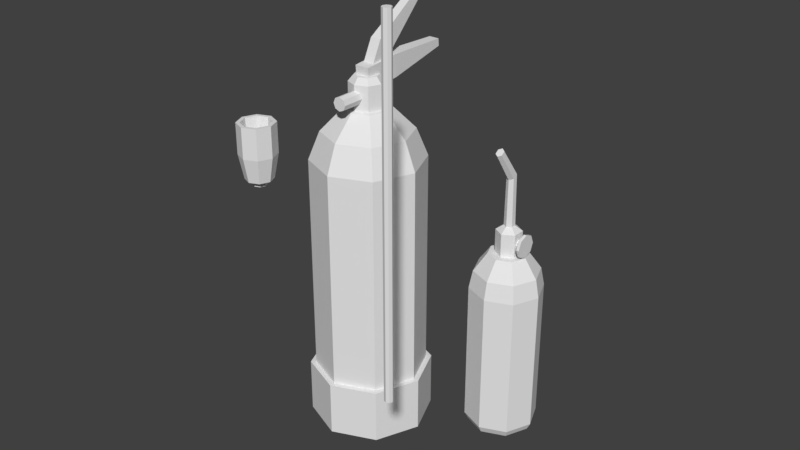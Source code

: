# Source: Props_Tools.blend  (saved by Blender 2.79.0; exported with 4.5.12 LTS)
import bpy
from mathutils import Matrix  # noqa: F401  (used for matrix-valued properties, if any)

bpy.ops.wm.read_factory_settings(use_empty=True)
scene = bpy.context.scene
scene.name = 'Scene'

# ---- collections
col_collection_1 = bpy.data.collections.new('Collection 1'); scene.collection.children.link(col_collection_1)

# ---- materials (node trees are filled in below, after node groups)
mat_material_003 = bpy.data.materials.new('Material.003')
mat_material_003.alpha_threshold = 0.0
mat_material_003.use_transparent_shadow = False
mat_material_003.roughness = 0.5

# ---- material node trees

# ---- world
world_world = bpy.data.worlds.new('World'); scene.world = world_world
world_world.color = (0.05088, 0.05088, 0.05088)
world_world.use_sun_shadow = False
world_world.sun_shadow_jitter_overblur = 0.0
world_world.cycles.sampling_method = 'MANUAL'

# ---- meshes
me_cylinder_002 = bpy.data.meshes.new('Cylinder.002')
me_cylinder_002.from_pydata([(0.00693, 0.0002455, -0.0004734), (-0.00693, -0.003346, -0.0249), (-0.00693, 0.0002455, -0.0004734), (-0.00693, 0.02427, -0.02248), (0.00693, 0.02427, -0.02248), (-0.00499, 0.04, -0.1073), (0.00499, 0.04, -0.1073), (-0.00499, 0.04788, -0.1019), (0.00693, -0.003346, -0.0249), (0.00499, 0.04788, -0.1019)], [], [(1, 2, 3), (0, 4, 3, 2), (0, 8, 4), (8, 1, 5, 6), (6, 5, 7, 9), (1, 3, 7, 5), (3, 4, 9, 7), (4, 8, 6, 9)])
_uv = me_cylinder_002.uv_layers.new(name='UVMap')
_uv.uv.foreach_set('vector', [0.1005, 0.7738, 0.1122, 0.7819, 0.09565, 0.7824, 0.1123, 0.787, 0.09521, 0.7874, 0.09565, 0.7824, 0.1122, 0.7819, 0.1128, 0.7633, 0.1005, 0.7688, 0.09643, 0.7596, 0.1005, 0.7688, 0.1005, 0.7738, 0.06673, 0.7731, 0.06673, 0.7695, 0.06673, 0.7695, 0.06673, 0.7731, 0.06327, 0.7731, 0.06327, 0.7695, 0.1005, 0.7738, 0.09565, 0.7824, 0.06709, 0.7767, 0.06673, 0.7731, 0.09565, 0.7824, 0.09521, 0.7874, 0.06631, 0.7802, 0.06709, 0.7767, 0.09643, 0.7596, 0.1005, 0.7688, 0.06673, 0.7695, 0.06703, 0.766])
me_cylinder_002.use_remesh_preserve_volume = False
me_cylinder_002.use_remesh_preserve_attributes = False
me_cylinder_002.use_mirror_vertex_groups = False
me_cylinder_002.update()
me_cylinder_001 = bpy.data.meshes.new('Cylinder.001')
me_cylinder_001.from_pydata([(1.034e-25, 0.005, 1.192e-09), (2.564e-23, 0.005, 0.4), (0.003536, 0.003536, 8.429e-10), (0.003536, 0.003535, 0.4), (0.005, -2.186e-10, -5.211e-17), (0.005, -9.559e-08, 0.4), (0.003536, -0.003536, -8.429e-10), (0.003536, -0.003536, 0.4), (-4.371e-10, -0.005, -1.192e-09), (-4.371e-10, -0.005, 0.4), (-0.003536, -0.003536, -8.429e-10), (-0.003536, -0.003536, 0.4), (-0.005, 5.962e-11, 1.422e-17), (-0.005, -9.531e-08, 0.4), (-0.003536, 0.003536, 8.429e-10), (-0.003536, 0.003535, 0.4), (1.121e-19, 0.005, 0.07), (-7.401e-19, 0.005, 0.13), (1.23e-23, 0.005, 0.2), (7.402e-19, 0.005, 0.27), (-7.401e-19, 0.005, 0.33), (0.003536, 0.003535, 0.33), (0.003536, 0.003535, 0.27), (0.003536, 0.003535, 0.2), (0.003536, 0.003536, 0.13), (0.003536, 0.003536, 0.07), (0.005, -7.915e-08, 0.33), (0.005, -6.434e-08, 0.27), (0.005, -4.79e-08, 0.2), (0.005, -3.146e-08, 0.13), (0.005, -1.687e-08, 0.07), (0.003536, -0.003536, 0.33), (0.003536, -0.003536, 0.27), (0.003536, -0.003536, 0.2), (0.003536, -0.003536, 0.13), (0.003536, -0.003536, 0.07), (-4.371e-10, -0.005, 0.33), (-4.371e-10, -0.005, 0.27), (-4.371e-10, -0.005, 0.2), (-4.371e-10, -0.005, 0.13), (-4.371e-10, -0.005, 0.07), (-0.003536, -0.003536, 0.33), (-0.003536, -0.003536, 0.27), (-0.003536, -0.003536, 0.2), (-0.003536, -0.003536, 0.13), (-0.003536, -0.003536, 0.07), (-0.005, -7.887e-08, 0.33), (-0.005, -6.406e-08, 0.27), (-0.005, -4.762e-08, 0.2), (-0.005, -3.119e-08, 0.13), (-0.005, -1.659e-08, 0.07), (-0.003536, 0.003535, 0.33), (-0.003536, 0.003535, 0.27), (-0.003536, 0.003535, 0.2), (-0.003536, 0.003536, 0.13), (-0.003536, 0.003536, 0.07)], [], [(20, 1, 3, 21), (21, 3, 5, 26), (26, 5, 7, 31), (31, 7, 9, 36), (36, 9, 11, 41), (41, 11, 13, 46), (3, 1, 15, 13, 11, 9, 7, 5), (46, 13, 15, 51), (51, 15, 1, 20), (0, 2, 4, 6, 8, 10, 12, 14), (14, 55, 16, 0), (55, 54, 17, 16), (54, 53, 18, 17), (53, 52, 19, 18), (52, 51, 20, 19), (12, 50, 55, 14), (50, 49, 54, 55), (49, 48, 53, 54), (48, 47, 52, 53), (47, 46, 51, 52), (10, 45, 50, 12), (45, 44, 49, 50), (44, 43, 48, 49), (43, 42, 47, 48), (42, 41, 46, 47), (8, 40, 45, 10), (40, 39, 44, 45), (39, 38, 43, 44), (38, 37, 42, 43), (37, 36, 41, 42), (6, 35, 40, 8), (35, 34, 39, 40), (34, 33, 38, 39), (33, 32, 37, 38), (32, 31, 36, 37), (4, 30, 35, 6), (30, 29, 34, 35), (29, 28, 33, 34), (28, 27, 32, 33), (27, 26, 31, 32), (2, 25, 30, 4), (25, 24, 29, 30), (24, 23, 28, 29), (23, 22, 27, 28), (22, 21, 26, 27), (0, 16, 25, 2), (16, 17, 24, 25), (17, 18, 23, 24), (18, 19, 22, 23), (19, 20, 21, 22)])
_uv = me_cylinder_001.uv_layers.new(name='UVMap')
_uv.uv.foreach_set('vector', [0.3854, 0.8519, 0.3854, 0.8707, 0.3843, 0.8707, 0.3843, 0.8519, 0.3843, 0.8519, 0.3843, 0.8707, 0.3833, 0.8707, 0.3833, 0.8519, 0.3833, 0.8519, 0.3833, 0.8707, 0.3822, 0.8707, 0.3822, 0.8519, 0.3822, 0.8519, 0.3822, 0.8707, 0.3811, 0.8707, 0.3811, 0.8519, 0.3897, 0.8519, 0.3897, 0.8707, 0.3887, 0.8707, 0.3887, 0.8519, 0.3887, 0.8519, 0.3887, 0.8707, 0.3876, 0.8707, 0.3876, 0.8519, 0.3843, 0.8707, 0.3854, 0.8707, 0.3862, 0.8714, 0.3862, 0.8725, 0.3854, 0.8733, 0.3843, 0.8733, 0.3836, 0.8725, 0.3836, 0.8714, 0.3876, 0.8519, 0.3876, 0.8707, 0.3865, 0.8707, 0.3865, 0.8519, 0.3865, 0.8519, 0.3865, 0.8707, 0.3854, 0.8707, 0.3854, 0.8519, 0.3854, 0.7581, 0.3843, 0.7581, 0.3836, 0.7573, 0.3836, 0.7562, 0.3843, 0.7555, 0.3854, 0.7555, 0.3862, 0.7562, 0.3862, 0.7573, 0.3865, 0.7581, 0.3865, 0.7768, 0.3854, 0.7768, 0.3854, 0.7581, 0.3865, 0.7768, 0.3865, 0.7956, 0.3854, 0.7956, 0.3854, 0.7768, 0.3865, 0.7956, 0.3865, 0.8144, 0.3854, 0.8144, 0.3854, 0.7956, 0.3865, 0.8144, 0.3865, 0.8331, 0.3854, 0.8331, 0.3854, 0.8144, 0.3865, 0.8331, 0.3865, 0.8519, 0.3854, 0.8519, 0.3854, 0.8331, 0.3876, 0.7581, 0.3876, 0.7768, 0.3865, 0.7768, 0.3865, 0.7581, 0.3876, 0.7768, 0.3876, 0.7956, 0.3865, 0.7956, 0.3865, 0.7768, 0.3876, 0.7956, 0.3876, 0.8144, 0.3865, 0.8144, 0.3865, 0.7956, 0.3876, 0.8144, 0.3876, 0.8331, 0.3865, 0.8331, 0.3865, 0.8144, 0.3876, 0.8331, 0.3876, 0.8519, 0.3865, 0.8519, 0.3865, 0.8331, 0.3887, 0.7581, 0.3887, 0.7768, 0.3876, 0.7768, 0.3876, 0.7581, 0.3887, 0.7768, 0.3887, 0.7956, 0.3876, 0.7956, 0.3876, 0.7768, 0.3887, 0.7956, 0.3887, 0.8144, 0.3876, 0.8144, 0.3876, 0.7956, 0.3887, 0.8144, 0.3887, 0.8331, 0.3876, 0.8331, 0.3876, 0.8144, 0.3887, 0.8331, 0.3887, 0.8519, 0.3876, 0.8519, 0.3876, 0.8331, 0.3897, 0.7581, 0.3897, 0.7768, 0.3887, 0.7768, 0.3887, 0.7581, 0.3897, 0.7768, 0.3897, 0.7956, 0.3887, 0.7956, 0.3887, 0.7768, 0.3897, 0.7956, 0.3897, 0.8144, 0.3887, 0.8144, 0.3887, 0.7956, 0.3897, 0.8144, 0.3897, 0.8331, 0.3887, 0.8331, 0.3887, 0.8144, 0.3897, 0.8331, 0.3897, 0.8519, 0.3887, 0.8519, 0.3887, 0.8331, 0.3822, 0.7581, 0.3822, 0.7768, 0.3811, 0.7768, 0.3811, 0.7581, 0.3822, 0.7768, 0.3822, 0.7956, 0.3811, 0.7956, 0.3811, 0.7768, 0.3822, 0.7956, 0.3822, 0.8144, 0.3811, 0.8144, 0.3811, 0.7956, 0.3822, 0.8144, 0.3822, 0.8331, 0.3811, 0.8331, 0.3811, 0.8144, 0.3822, 0.8331, 0.3822, 0.8519, 0.3811, 0.8519, 0.3811, 0.8331, 0.3833, 0.7581, 0.3833, 0.7768, 0.3822, 0.7768, 0.3822, 0.7581, 0.3833, 0.7768, 0.3833, 0.7956, 0.3822, 0.7956, 0.3822, 0.7768, 0.3833, 0.7956, 0.3833, 0.8144, 0.3822, 0.8144, 0.3822, 0.7956, 0.3833, 0.8144, 0.3833, 0.8331, 0.3822, 0.8331, 0.3822, 0.8144, 0.3833, 0.8331, 0.3833, 0.8519, 0.3822, 0.8519, 0.3822, 0.8331, 0.3843, 0.7581, 0.3843, 0.7768, 0.3833, 0.7768, 0.3833, 0.7581, 0.3843, 0.7768, 0.3843, 0.7956, 0.3833, 0.7956, 0.3833, 0.7768, 0.3843, 0.7956, 0.3843, 0.8144, 0.3833, 0.8144, 0.3833, 0.7956, 0.3843, 0.8144, 0.3843, 0.8331, 0.3833, 0.8331, 0.3833, 0.8144, 0.3843, 0.8331, 0.3843, 0.8519, 0.3833, 0.8519, 0.3833, 0.8331, 0.3854, 0.7581, 0.3854, 0.7768, 0.3843, 0.7768, 0.3843, 0.7581, 0.3854, 0.7768, 0.3854, 0.7956, 0.3843, 0.7956, 0.3843, 0.7768, 0.3854, 0.7956, 0.3854, 0.8144, 0.3843, 0.8144, 0.3843, 0.7956, 0.3854, 0.8144, 0.3854, 0.8331, 0.3843, 0.8331, 0.3843, 0.8144, 0.3854, 0.8331, 0.3854, 0.8519, 0.3843, 0.8519, 0.3843, 0.8331])
me_cylinder_001.use_remesh_preserve_volume = False
me_cylinder_001.use_remesh_preserve_attributes = False
me_cylinder_001.use_mirror_vertex_groups = False
me_cylinder_001.update()
me_cylinder = bpy.data.meshes.new('Cylinder')
me_cylinder.from_pydata([(3.73e-17, -0.126, -0.042), (-5.559e-25, 0.042, -0.042), (0.0297, -0.126, -0.0297), (0.0297, 0.042, -0.0297), (0.042, -0.126, -7.677e-09), (0.042, 0.042, 5.007e-09), (0.0297, -0.126, 0.0297), (0.0297, 0.042, 0.0297), (-3.672e-09, -0.126, 0.042), (-3.672e-09, 0.042, 0.042), (-0.0297, -0.126, 0.0297), (-0.0297, 0.042, 0.0297), (-0.042, -0.126, -1.001e-08), (-0.042, 0.042, 2.67e-09), (-0.0297, -0.126, -0.0297), (-0.0297, 0.042, -0.0297), (-3.129e-11, -0.1344, -0.0378), (0.02673, -0.1344, -0.02673), (0.0378, -0.1344, -8.526e-09), (0.02673, -0.1344, 0.02673), (-3.336e-09, -0.1344, 0.0378), (-0.02673, -0.1344, 0.02673), (-0.0378, -0.1344, -1.063e-08), (-0.02673, -0.1344, -0.02673), (3.67e-10, 0.063, -0.0378), (0.02673, 0.063, -0.02673), (0.0378, 0.063, 6.377e-09), (0.02673, 0.063, 0.02673), (-2.938e-09, 0.063, 0.0378), (-0.02673, 0.063, 0.02673), (-0.0378, 0.063, 4.274e-09), (-0.02673, 0.063, -0.02673), (4.733e-11, 0.084, -0.02268), (0.01604, 0.084, -0.01604), (0.02268, 0.084, 7.189e-09), (0.01604, 0.084, 0.01604), (-1.935e-09, 0.084, 0.02268), (-0.01604, 0.084, 0.01604), (-0.02268, 0.084, 5.927e-09), (-0.01604, 0.084, -0.01604), (0.01243, 0.09324, 7.02e-09), (0.01924, 0.09324, 6.883e-09), (0.01243, 0.09472, 0.003564), (0.01924, 0.09472, 0.003564), (0.01243, 0.09828, 0.00504), (0.01924, 0.09828, 0.00504), (0.01243, 0.1018, 0.003564), (0.01924, 0.1018, 0.003564), (0.01243, 0.1033, 7.341e-09), (0.01924, 0.1033, 7.204e-09), (0.01243, 0.1018, -0.003564), (0.01924, 0.1018, -0.003564), (0.01243, 0.09828, -0.00504), (0.01924, 0.09828, -0.00504), (0.01243, 0.09472, -0.003564), (0.01924, 0.09472, -0.003564), (0.01889, 0.08484, 6.588e-09), (0.02227, 0.08484, 6.223e-09), (0.01889, 0.08878, 0.009504), (0.02227, 0.08878, 0.009504), (0.01889, 0.09828, 0.01344), (0.02227, 0.09828, 0.01344), (0.01889, 0.1078, 0.009504), (0.02227, 0.1078, 0.009504), (0.01889, 0.1117, 7.442e-09), (0.02227, 0.1117, 7.077e-09), (0.01889, 0.1078, -0.009504), (0.02227, 0.1078, -0.009504), (0.01889, 0.09828, -0.01344), (0.02227, 0.09828, -0.01344), (0.01889, 0.08878, -0.009504), (0.02227, 0.08878, -0.009504), (-1.492e-17, 0.0819, -0.0147), (-2.145e-17, 0.1113, -0.0147), (0.01273, 0.0819, -0.00735), (0.01273, 0.1113, -0.00735), (0.01273, 0.0819, 0.00735), (0.01273, 0.1113, 0.00735), (-1.285e-09, 0.0819, 0.0147), (-1.285e-09, 0.1113, 0.0147), (-0.01273, 0.0819, 0.00735), (-0.01273, 0.1113, 0.00735), (-0.01273, 0.0819, -0.00735), (-0.01273, 0.1113, -0.00735), (-1.694e-10, 0.1172, -0.006174), (0.005347, 0.1172, -0.003087), (0.005347, 0.1172, 0.003087), (-7.091e-10, 0.1172, 0.006174), (-0.005347, 0.1172, 0.003087), (-0.005347, 0.1172, -0.003087), (3.999e-09, 0.1793, -0.005154), (0.004624, 0.1774, -0.002429), (0.004624, 0.1736, 0.003018), (3.532e-09, 0.1718, 0.005596), (-0.004624, 0.1736, 0.003018), (-0.004624, 0.1774, -0.002429), (3.963e-09, 0.2124, 0.01942), (0.003813, 0.2108, 0.02167), (0.003813, 0.2077, 0.02616), (3.578e-09, 0.2062, 0.02828), (-0.003813, 0.2077, 0.02616), (-0.003813, 0.2108, 0.02167)], [], [(0, 1, 3, 2), (2, 3, 5, 4), (4, 5, 7, 6), (6, 7, 9, 8), (8, 9, 11, 10), (10, 11, 13, 12), (9, 7, 27, 28), (12, 13, 15, 14), (14, 15, 1, 0), (2, 4, 18, 17), (16, 17, 18, 19, 20, 21, 22, 23), (8, 10, 21, 20), (14, 0, 16, 23), (0, 2, 17, 16), (4, 6, 19, 18), (10, 12, 22, 21), (6, 8, 20, 19), (12, 14, 23, 22), (29, 28, 36, 37), (15, 13, 30, 31), (5, 3, 25, 26), (11, 9, 28, 29), (1, 15, 31, 24), (3, 1, 24, 25), (7, 5, 26, 27), (13, 11, 29, 30), (33, 32, 39, 38, 37, 36, 35, 34), (27, 26, 34, 35), (25, 24, 32, 33), (24, 31, 39, 32), (30, 29, 37, 38), (28, 27, 35, 36), (26, 25, 33, 34), (31, 30, 38, 39), (40, 41, 43, 42), (42, 43, 45, 44), (44, 45, 47, 46), (46, 47, 49, 48), (48, 49, 51, 50), (50, 51, 53, 52), (52, 53, 55, 54), (54, 55, 41, 40), (56, 57, 59, 58), (58, 59, 61, 60), (60, 61, 63, 62), (62, 63, 65, 64), (64, 65, 67, 66), (66, 67, 69, 68), (59, 57, 71, 69, 67, 65, 63, 61), (68, 69, 71, 70), (70, 71, 57, 56), (56, 58, 60, 62, 64, 66, 68, 70), (72, 73, 75, 74), (74, 75, 77, 76), (76, 77, 79, 78), (78, 79, 81, 80), (79, 77, 86, 87), (80, 81, 83, 82), (82, 83, 73, 72), (86, 85, 91, 92), (73, 83, 89, 84), (81, 79, 87, 88), (77, 75, 85, 86), (83, 81, 88, 89), (75, 73, 84, 85), (89, 88, 94, 95), (87, 86, 92, 93), (85, 84, 90, 91), (84, 89, 95, 90), (88, 87, 93, 94), (91, 90, 96, 97), (97, 96, 101, 100, 99, 98), (90, 95, 101, 96), (94, 93, 99, 100), (92, 91, 97, 98), (95, 94, 100, 101), (93, 92, 98, 99)])
_uv = me_cylinder.uv_layers.new(name='UVMap')
_uv.uv.foreach_set('vector', [0.03633, 0.9384, 0.08244, 0.9384, 0.08295, 0.947, 0.0364, 0.9479, 0.0364, 0.9479, 0.08295, 0.947, 0.08415, 0.9559, 0.03648, 0.9574, 0.03648, 0.9574, 0.08415, 0.9559, 0.08623, 0.9654, 0.03634, 0.967, 0.03634, 0.967, 0.08623, 0.9654, 0.08923, 0.9758, 0.03524, 0.9772, 0.03511, 0.8994, 0.08859, 0.9014, 0.08518, 0.912, 0.03617, 0.9097, 0.03617, 0.9097, 0.08518, 0.912, 0.08337, 0.9212, 0.03635, 0.9194, 0.08923, 0.9758, 0.08623, 0.9654, 0.09276, 0.9632, 0.09717, 0.9729, 0.03635, 0.9194, 0.08337, 0.9212, 0.08255, 0.9299, 0.03633, 0.9289, 0.03633, 0.9289, 0.08255, 0.9299, 0.08244, 0.9384, 0.03633, 0.9384, 0.0364, 0.9479, 0.03648, 0.9574, 0.03352, 0.9574, 0.03343, 0.9479, 0.02666, 0.9356, 0.01716, 0.9356, 0.01045, 0.9289, 0.01045, 0.9194, 0.01716, 0.9127, 0.02666, 0.9127, 0.03337, 0.9194, 0.03337, 0.9289, 0.03511, 0.8994, 0.03617, 0.9097, 0.03314, 0.9099, 0.03198, 0.9003, 0.03633, 0.9289, 0.03633, 0.9384, 0.03337, 0.9384, 0.03337, 0.9289, 0.03633, 0.9384, 0.0364, 0.9479, 0.03343, 0.9479, 0.03337, 0.9384, 0.03648, 0.9574, 0.03634, 0.967, 0.0334, 0.9669, 0.03352, 0.9574, 0.03617, 0.9097, 0.03635, 0.9194, 0.03337, 0.9194, 0.03314, 0.9099, 0.03634, 0.967, 0.03524, 0.9772, 0.03227, 0.9763, 0.0334, 0.9669, 0.03635, 0.9194, 0.03633, 0.9289, 0.03337, 0.9289, 0.03337, 0.9194, 0.09156, 0.9139, 0.09595, 0.9052, 0.103, 0.912, 0.09963, 0.9176, 0.08255, 0.9299, 0.08337, 0.9212, 0.08935, 0.9221, 0.08838, 0.9301, 0.08415, 0.9559, 0.08295, 0.947, 0.08888, 0.9462, 0.09029, 0.9545, 0.08518, 0.912, 0.08859, 0.9014, 0.09595, 0.9052, 0.09156, 0.9139, 0.08244, 0.9384, 0.08255, 0.9299, 0.08838, 0.9301, 0.08827, 0.9381, 0.08295, 0.947, 0.08244, 0.9384, 0.08827, 0.9381, 0.08888, 0.9462, 0.08623, 0.9654, 0.08415, 0.9559, 0.09029, 0.9545, 0.09276, 0.9632, 0.08337, 0.9212, 0.08518, 0.912, 0.09156, 0.9139, 0.08935, 0.9221, 0.1086, 0.9369, 0.1017, 0.9363, 0.0973, 0.931, 0.09793, 0.9241, 0.1032, 0.9197, 0.1101, 0.9203, 0.1145, 0.9256, 0.1139, 0.9325, 0.09276, 0.9632, 0.09029, 0.9545, 0.09967, 0.9523, 0.1021, 0.9592, 0.08888, 0.9462, 0.08827, 0.9381, 0.09743, 0.9381, 0.0982, 0.9452, 0.08827, 0.9381, 0.08838, 0.9301, 0.0973, 0.931, 0.09743, 0.9381, 0.08935, 0.9221, 0.09156, 0.9139, 0.09963, 0.9176, 0.09793, 0.9241, 0.09717, 0.9729, 0.09276, 0.9632, 0.1021, 0.9592, 0.106, 0.9656, 0.09029, 0.9545, 0.08888, 0.9462, 0.0982, 0.9452, 0.09967, 0.9523, 0.08838, 0.9301, 0.08935, 0.9221, 0.09793, 0.9241, 0.0973, 0.931, 0.6994, 0.4784, 0.7188, 0.4784, 0.7188, 0.4894, 0.6994, 0.4894, 0.6994, 0.4894, 0.7188, 0.4894, 0.7188, 0.5004, 0.6994, 0.5004, 0.6994, 0.5004, 0.7188, 0.5004, 0.7188, 0.5113, 0.6994, 0.5113, 0.6994, 0.5113, 0.7188, 0.5113, 0.7188, 0.5223, 0.6994, 0.5223, 0.6994, 0.5223, 0.7188, 0.5223, 0.7188, 0.5333, 0.6994, 0.5333, 0.6994, 0.4455, 0.7188, 0.4455, 0.7188, 0.4565, 0.6994, 0.4565, 0.6994, 0.4565, 0.7188, 0.4565, 0.7188, 0.4674, 0.6994, 0.4674, 0.6994, 0.4674, 0.7188, 0.4674, 0.7188, 0.4784, 0.6994, 0.4784, 0.3874, 0.9608, 0.3931, 0.9631, 0.3929, 0.978, 0.3872, 0.9802, 0.3872, 0.9802, 0.3929, 0.978, 0.4034, 0.9881, 0.4012, 0.994, 0.4012, 0.994, 0.4034, 0.9881, 0.4188, 0.9869, 0.4214, 0.9928, 0.4214, 0.9928, 0.4188, 0.9869, 0.4307, 0.9756, 0.4367, 0.9784, 0.4367, 0.9784, 0.4307, 0.9756, 0.4303, 0.9597, 0.4367, 0.9572, 0.4367, 0.9572, 0.4303, 0.9597, 0.4186, 0.9504, 0.4208, 0.9442, 0.3932, 0.9779, 0.3933, 0.9632, 0.4034, 0.952, 0.4185, 0.9507, 0.4303, 0.9597, 0.4307, 0.9756, 0.4186, 0.9866, 0.4035, 0.9879, 0.4208, 0.9442, 0.4186, 0.9504, 0.4033, 0.9517, 0.4006, 0.9461, 0.4006, 0.9461, 0.4033, 0.9517, 0.3931, 0.9631, 0.3874, 0.9608, 0.4878, 0.9572, 0.4878, 0.9784, 0.4728, 0.9934, 0.4516, 0.9934, 0.4367, 0.9784, 0.4367, 0.9572, 0.4516, 0.9422, 0.4728, 0.9422, 0.1626, 0.8933, 0.1864, 0.9087, 0.1768, 0.9178, 0.1549, 0.9052, 0.1549, 0.9052, 0.1768, 0.9178, 0.1724, 0.9273, 0.148, 0.9193, 0.148, 0.9193, 0.1724, 0.9273, 0.1713, 0.9376, 0.144, 0.9357, 0.144, 0.9357, 0.1713, 0.9376, 0.1733, 0.9487, 0.144, 0.9539, 0.1713, 0.9376, 0.1724, 0.9273, 0.1817, 0.9301, 0.1818, 0.9374, 0.144, 0.9539, 0.1733, 0.9487, 0.1794, 0.9603, 0.1486, 0.973, 0.1486, 0.973, 0.1794, 0.9603, 0.1929, 0.9726, 0.1577, 0.9922, 0.2563, 0.9859, 0.2559, 0.9793, 0.3205, 0.9765, 0.3185, 0.9827, 0.1929, 0.9726, 0.1794, 0.9603, 0.1893, 0.9519, 0.1972, 0.9567, 0.1733, 0.9487, 0.1713, 0.9376, 0.1818, 0.9374, 0.1843, 0.945, 0.1724, 0.9273, 0.1768, 0.9178, 0.184, 0.9237, 0.1817, 0.9301, 0.1794, 0.9603, 0.1733, 0.9487, 0.1843, 0.945, 0.1893, 0.9519, 0.1768, 0.9178, 0.1864, 0.9087, 0.1892, 0.9195, 0.184, 0.9237, 0.2557, 0.9649, 0.2559, 0.9582, 0.3182, 0.9595, 0.3204, 0.9657, 0.2567, 0.9928, 0.2563, 0.9859, 0.3185, 0.9827, 0.3178, 0.9886, 0.2559, 0.9793, 0.2557, 0.9721, 0.3213, 0.971, 0.3205, 0.9765, 0.2557, 0.9721, 0.2557, 0.9649, 0.3204, 0.9657, 0.3213, 0.971, 0.2559, 0.9582, 0.2561, 0.9513, 0.3172, 0.9536, 0.3182, 0.9595, 0.3205, 0.9765, 0.3213, 0.971, 0.3616, 0.9704, 0.3617, 0.9755, 0.3699, 0.9652, 0.3658, 0.9683, 0.3615, 0.9653, 0.3615, 0.9592, 0.3657, 0.9564, 0.3699, 0.9592, 0.3213, 0.971, 0.3204, 0.9657, 0.3615, 0.9653, 0.3616, 0.9704, 0.3182, 0.9595, 0.3172, 0.9536, 0.3615, 0.9545, 0.3615, 0.9592, 0.3185, 0.9827, 0.3205, 0.9765, 0.3617, 0.9755, 0.3619, 0.9816, 0.3204, 0.9657, 0.3182, 0.9595, 0.3615, 0.9592, 0.3615, 0.9653, 0.3178, 0.9886, 0.3185, 0.9827, 0.3619, 0.9816, 0.362, 0.9863])
me_cylinder.use_remesh_preserve_volume = False
me_cylinder.use_remesh_preserve_attributes = False
me_cylinder.use_mirror_vertex_groups = False
me_cylinder.update()
me_cylinder_005 = bpy.data.meshes.new('Cylinder.005')
me_cylinder_005.from_pydata([(-0.01497, -0.01497, 0.002), (-0.02117, 1.654e-08, 0.002), (-0.01497, 0.01497, 0.002), (-1.678e-09, 0.02117, 0.002), (0.01497, 0.01497, 0.002), (0.02117, 1.654e-08, 0.002), (0.01497, -0.01497, 0.002), (1.722e-10, -0.02117, 0.002), (-0.005544, -0.005544, -0.026), (-0.00784, 1.865e-08, -0.026), (-0.005544, 0.005544, -0.026), (-6.643e-10, 0.00784, -0.026), (0.005544, 0.005544, -0.026), (0.00784, 1.865e-08, -0.026), (0.005544, -0.005544, -0.026), (2.109e-11, -0.00784, -0.026), (2.109e-11, -0.00784, -0.033), (0.005544, -0.005544, -0.033), (0.00784, 1.918e-08, -0.033), (0.005544, 0.005544, -0.033), (-6.643e-10, 0.00784, -0.033), (-0.005544, 0.005544, -0.033), (-0.00784, 1.918e-08, -0.033), (-0.005544, -0.005544, -0.033), (1.473e-10, -0.01568, -0.026), (0.01109, -0.01109, -0.026), (0.01568, 1.865e-08, -0.026), (0.01109, 0.01109, -0.026), (-1.223e-09, 0.01568, -0.026), (-0.01109, 0.01109, -0.026), (-0.01568, 1.865e-08, -0.026), (-0.01109, -0.01109, -0.026), (-0.01497, -0.01497, 0.037), (-0.02117, 1.39e-08, 0.037), (-0.01497, 0.01497, 0.037), (-1.678e-09, 0.02117, 0.037), (0.01497, 0.01497, 0.037), (0.02117, 1.39e-08, 0.037), (0.01497, -0.01497, 0.037), (1.722e-10, -0.02117, 0.037), (-0.01197, -0.01197, 0.037), (-0.01693, 1.39e-08, 0.037), (-0.01197, 0.01197, 0.037), (-1.371e-09, 0.01693, 0.037), (0.01197, 0.01197, 0.037), (0.01693, 1.39e-08, 0.037), (0.01197, -0.01197, 0.037), (1.09e-10, -0.01693, 0.037), (-0.00958, -0.00958, 0.009), (-0.01355, 1.601e-08, 0.009), (-0.00958, 0.00958, 0.009), (-1.075e-09, 0.01355, 0.009), (0.00958, 0.00958, 0.009), (0.01355, 1.601e-08, 0.009), (0.00958, -0.00958, 0.009), (1.09e-10, -0.01355, 0.009)], [], [(26, 5, 6, 25), (15, 24, 31, 8), (27, 4, 5, 26), (30, 1, 2, 29), (29, 2, 3, 28), (31, 0, 1, 30), (28, 3, 4, 27), (24, 7, 0, 31), (20, 11, 12, 19), (17, 16, 23, 22, 21, 20, 19, 18), (18, 13, 14, 17), (22, 9, 10, 21), (23, 8, 9, 22), (19, 12, 13, 18), (16, 15, 8, 23), (10, 29, 28, 11), (21, 10, 11, 20), (17, 14, 15, 16), (25, 6, 7, 24), (12, 27, 26, 13), (9, 30, 29, 10), (3, 2, 34, 35), (14, 25, 24, 15), (11, 28, 27, 12), (8, 31, 30, 9), (13, 26, 25, 14), (36, 35, 43, 44), (1, 0, 32, 33), (6, 5, 37, 38), (2, 1, 33, 34), (5, 4, 36, 37), (7, 6, 38, 39), (4, 3, 35, 36), (0, 7, 39, 32), (43, 42, 50, 51), (32, 39, 47, 40), (39, 38, 46, 47), (38, 37, 45, 46), (34, 33, 41, 42), (37, 36, 44, 45), (35, 34, 42, 43), (33, 32, 40, 41), (54, 53, 52, 51, 50, 49, 48, 55), (41, 40, 48, 49), (44, 43, 51, 52), (40, 47, 55, 48), (47, 46, 54, 55), (46, 45, 53, 54), (42, 41, 49, 50), (45, 44, 52, 53)])
_uv = me_cylinder_005.uv_layers.new(name='UVMap')
_uv.uv.foreach_set('vector', [0.1985, 0.7913, 0.1917, 0.8061, 0.183, 0.8023, 0.192, 0.7878, 0.1908, 0.7771, 0.1857, 0.7828, 0.1795, 0.7758, 0.1868, 0.7714, 0.2052, 0.7937, 0.2005, 0.8091, 0.1917, 0.8061, 0.1985, 0.7913, 0.228, 0.7897, 0.235, 0.8148, 0.2206, 0.8134, 0.2196, 0.794, 0.2196, 0.794, 0.2206, 0.8134, 0.2098, 0.8115, 0.2122, 0.7948, 0.1795, 0.7758, 0.1633, 0.7913, 0.1515, 0.7833, 0.1743, 0.7641, 0.2122, 0.7948, 0.2098, 0.8115, 0.2005, 0.8091, 0.2052, 0.7937, 0.1857, 0.7828, 0.1738, 0.7975, 0.1633, 0.7913, 0.1795, 0.7758, 0.301, 0.7972, 0.2874, 0.7685, 0.3303, 0.7592, 0.3162, 0.7977, 0.3298, 0.8216, 0.3202, 0.8327, 0.3049, 0.8327, 0.2925, 0.8238, 0.2912, 0.8091, 0.301, 0.7972, 0.3162, 0.7977, 0.3282, 0.8068, 0.3282, 0.8068, 0.3641, 0.7924, 0.3632, 0.8373, 0.3298, 0.8216, 0.2925, 0.8238, 0.2609, 0.836, 0.2609, 0.7961, 0.2912, 0.8091, 0.3049, 0.8327, 0.2901, 0.8647, 0.2609, 0.836, 0.2925, 0.8238, 0.3162, 0.7977, 0.3303, 0.7592, 0.3641, 0.7924, 0.3282, 0.8068, 0.3202, 0.8327, 0.3314, 0.8665, 0.2901, 0.8647, 0.3049, 0.8327, 0.2175, 0.7883, 0.2196, 0.794, 0.2122, 0.7948, 0.212, 0.7887, 0.2912, 0.8091, 0.2609, 0.7961, 0.2874, 0.7685, 0.301, 0.7972, 0.3298, 0.8216, 0.3632, 0.8373, 0.3314, 0.8665, 0.3202, 0.8327, 0.192, 0.7878, 0.183, 0.8023, 0.1738, 0.7975, 0.1857, 0.7828, 0.2064, 0.7874, 0.2052, 0.7937, 0.1985, 0.7913, 0.2009, 0.7851, 0.2222, 0.7855, 0.228, 0.7897, 0.2196, 0.794, 0.2175, 0.7883, 0.2098, 0.8115, 0.2206, 0.8134, 0.2132, 0.8358, 0.2039, 0.8313, 0.1956, 0.7816, 0.192, 0.7878, 0.1857, 0.7828, 0.1908, 0.7771, 0.212, 0.7887, 0.2122, 0.7948, 0.2052, 0.7937, 0.2064, 0.7874, 0.1868, 0.7714, 0.1795, 0.7758, 0.1743, 0.7641, 0.1847, 0.7641, 0.2009, 0.7851, 0.1985, 0.7913, 0.192, 0.7878, 0.1956, 0.7816, 0.1948, 0.8277, 0.2039, 0.8313, 0.2027, 0.8338, 0.1938, 0.8302, 0.1515, 0.7833, 0.1633, 0.7913, 0.1552, 0.8157, 0.1406, 0.8151, 0.183, 0.8023, 0.1917, 0.8061, 0.1858, 0.8245, 0.1765, 0.8214, 0.2206, 0.8134, 0.235, 0.8148, 0.2225, 0.8429, 0.2132, 0.8358, 0.1917, 0.8061, 0.2005, 0.8091, 0.1948, 0.8277, 0.1858, 0.8245, 0.1738, 0.7975, 0.183, 0.8023, 0.1765, 0.8214, 0.1666, 0.8184, 0.2005, 0.8091, 0.2098, 0.8115, 0.2039, 0.8313, 0.1948, 0.8277, 0.1633, 0.7913, 0.1738, 0.7975, 0.1666, 0.8184, 0.1552, 0.8157, 0.2027, 0.8338, 0.2117, 0.8381, 0.1993, 0.8573, 0.1926, 0.8536, 0.1552, 0.8157, 0.1666, 0.8184, 0.1657, 0.8214, 0.1546, 0.8193, 0.1666, 0.8184, 0.1765, 0.8214, 0.1756, 0.8241, 0.1657, 0.8214, 0.1765, 0.8214, 0.1858, 0.8245, 0.1848, 0.827, 0.1756, 0.8241, 0.2132, 0.8358, 0.2225, 0.8429, 0.2198, 0.8444, 0.2117, 0.8381, 0.1858, 0.8245, 0.1948, 0.8277, 0.1938, 0.8302, 0.1848, 0.827, 0.2039, 0.8313, 0.2132, 0.8358, 0.2117, 0.8381, 0.2027, 0.8338, 0.1406, 0.8151, 0.1552, 0.8157, 0.1546, 0.8193, 0.1423, 0.8193, 0.1699, 0.8463, 0.1778, 0.8481, 0.1821, 0.8551, 0.1802, 0.863, 0.1733, 0.8672, 0.1654, 0.8654, 0.1611, 0.8584, 0.163, 0.8505, 0.1423, 0.8193, 0.1546, 0.8193, 0.1531, 0.8443, 0.1443, 0.8445, 0.1938, 0.8302, 0.2027, 0.8338, 0.1926, 0.8536, 0.1854, 0.8506, 0.1546, 0.8193, 0.1657, 0.8214, 0.1617, 0.8449, 0.1531, 0.8443, 0.1657, 0.8214, 0.1756, 0.8241, 0.1699, 0.8463, 0.1617, 0.8449, 0.1756, 0.8241, 0.1848, 0.827, 0.1778, 0.8481, 0.1699, 0.8463, 0.2117, 0.8381, 0.2198, 0.8444, 0.206, 0.862, 0.1993, 0.8573, 0.1848, 0.827, 0.1938, 0.8302, 0.1854, 0.8506, 0.1778, 0.8481])
me_cylinder_005.materials.append(mat_material_003)
me_cylinder_005.use_remesh_preserve_volume = False
me_cylinder_005.use_remesh_preserve_attributes = False
me_cylinder_005.use_mirror_vertex_groups = False
me_cylinder_005.update()
me_cylinder_004 = bpy.data.meshes.new('Cylinder.004')
me_cylinder_004.from_pydata([(-0.00924, 0.2254, 0.006714), (-0.00924, 0.253, 0.009129), (-0.006653, 0.2459, -0.1213), (-0.006653, 0.2551, -0.1205), (0.00924, 0.2254, 0.006714), (0.00924, 0.253, 0.009129), (0.006653, 0.2459, -0.1213), (0.006653, 0.2551, -0.1205), (-0.00924, 0.2571, -0.03689), (-0.00924, 0.2294, -0.03931), (0.00924, 0.2571, -0.03689), (0.00924, 0.2294, -0.03931), (4.663e-17, -0.14, -0.07), (-1.554e-17, 0.14, -0.07), (0.0495, -0.14, -0.0495), (0.0495, 0.14, -0.0495), (0.07, -0.14, -7.51e-09), (0.07, 0.14, 1.363e-08), (0.0495, -0.14, 0.0495), (0.0495, 0.14, 0.0495), (-6.12e-09, -0.14, 0.07), (-6.12e-09, 0.14, 0.07), (-0.0495, -0.14, 0.0495), (-0.0495, 0.14, 0.0495), (-0.07, -0.14, -1.14e-08), (-0.07, 0.14, 9.735e-09), (-0.0495, -0.14, -0.0495), (-0.0495, 0.14, -0.0495), (-1.043e-10, 0.175, -0.056), (0.0396, 0.175, -0.0396), (0.056, 0.175, 1.556e-08), (0.0396, 0.175, 0.0396), (-5e-09, 0.175, 0.056), (-0.0396, 0.175, 0.0396), (-0.056, 0.175, 1.244e-08), (-0.0396, 0.175, -0.0396), (6.09e-10, 0.203, -0.028), (0.0198, 0.203, -0.0198), (0.028, 0.203, 1.624e-08), (0.0198, 0.203, 0.0198), (-1.839e-09, 0.203, 0.028), (-0.0198, 0.203, 0.0198), (-0.028, 0.203, 1.468e-08), (-0.0198, 0.203, -0.0198), (2.887e-10, 0.2039, -0.02061), (0.01525, 0.2039, -0.01429), (0.02156, 0.2039, 0.0009529), (0.01525, 0.2039, 0.0162), (-1.596e-09, 0.2039, 0.02251), (-0.01525, 0.2039, 0.0162), (-0.02156, 0.2039, 0.0009529), (-0.01525, 0.2039, -0.01429), (2.887e-10, 0.2347, -0.02061), (0.01525, 0.2347, -0.01429), (0.02156, 0.2347, 0.0009529), (0.01525, 0.2347, 0.0162), (-1.596e-09, 0.2347, 0.02251), (-0.01525, 0.2347, 0.0162), (-0.02156, 0.2347, 0.0009529), (-0.01525, 0.2347, -0.01429), (-2.711e-11, 0.2107, 0.01635), (0.006098, 0.2132, 0.01635), (0.008624, 0.2193, 0.01635), (0.006098, 0.2254, 0.01635), (-7.81e-10, 0.2279, 0.01635), (-0.006098, 0.2254, 0.01635), (-0.008624, 0.2193, 0.01635), (-0.006098, 0.2132, 0.01635), (-2.711e-11, 0.2107, 0.04715), (0.006098, 0.2132, 0.04715), (0.008624, 0.2193, 0.04715), (0.006098, 0.2254, 0.04715), (-7.81e-10, 0.2279, 0.04715), (-0.006098, 0.2254, 0.04715), (-0.008624, 0.2193, 0.04715), (-0.006098, 0.2132, 0.04715), (1.308e-10, 0.2424, -0.01414), (0.01067, 0.2424, -0.009719), (0.01509, 0.2424, 0.0009529), (0.01067, 0.2424, 0.01162), (-1.189e-09, 0.2424, 0.01604), (-0.01067, 0.2424, 0.01162), (-0.01509, 0.2424, 0.0009529), (-0.01067, 0.2424, -0.009719), (5.215e-11, -0.14, -0.077), (0.05445, -0.14, -0.05445), (0.077, -0.14, -7.152e-09), (0.05445, -0.14, 0.05445), (-6.679e-09, -0.14, 0.077), (-0.05445, -0.14, 0.05445), (-0.077, -0.14, -1.144e-08), (-0.05445, -0.14, -0.05445), (-2.386e-09, -0.21, -0.077), (0.05445, -0.21, -0.05445), (0.077, -0.21, -1.244e-08), (0.05445, -0.21, 0.05445), (-9.118e-09, -0.21, 0.077), (-0.05445, -0.21, 0.05445), (-0.077, -0.21, -1.672e-08), (-0.05445, -0.21, -0.05445)], [], [(8, 3, 2, 9), (3, 7, 6, 2), (10, 5, 4, 11), (5, 1, 0, 4), (9, 2, 6, 11), (10, 7, 3, 8), (0, 9, 11, 4), (7, 10, 11, 6), (1, 8, 9, 0), (5, 10, 8, 1), (12, 13, 15, 14), (14, 15, 17, 16), (16, 17, 19, 18), (18, 19, 21, 20), (20, 21, 23, 22), (22, 23, 25, 24), (13, 27, 35, 28), (24, 25, 27, 26), (26, 27, 13, 12), (20, 22, 89, 88), (35, 34, 42, 43), (15, 13, 28, 29), (19, 17, 30, 31), (25, 23, 33, 34), (21, 19, 31, 32), (27, 25, 34, 35), (17, 15, 29, 30), (23, 21, 32, 33), (41, 40, 48, 49), (33, 32, 40, 41), (31, 30, 38, 39), (29, 28, 36, 37), (28, 35, 43, 36), (34, 33, 41, 42), (32, 31, 39, 40), (30, 29, 37, 38), (51, 50, 58, 59), (39, 38, 46, 47), (37, 36, 44, 45), (36, 43, 51, 44), (42, 41, 49, 50), (40, 39, 47, 48), (38, 37, 45, 46), (43, 42, 50, 51), (59, 58, 82, 83), (49, 48, 56, 57), (47, 46, 54, 55), (45, 44, 52, 53), (44, 51, 59, 52), (50, 49, 57, 58), (48, 47, 55, 56), (46, 45, 53, 54), (69, 70, 71, 72, 73, 74, 75, 68), (61, 69, 68, 60), (60, 68, 75, 67), (66, 74, 73, 65), (64, 72, 71, 63), (62, 70, 69, 61), (67, 75, 74, 66), (65, 73, 72, 64), (63, 71, 70, 62), (77, 76, 83, 82, 81, 80, 79, 78), (57, 56, 80, 81), (55, 54, 78, 79), (53, 52, 76, 77), (52, 59, 83, 76), (58, 57, 81, 82), (56, 55, 79, 80), (54, 53, 77, 78), (90, 91, 99, 98), (26, 12, 84, 91), (12, 14, 85, 84), (16, 18, 87, 86), (22, 24, 90, 89), (18, 20, 88, 87), (24, 26, 91, 90), (14, 16, 86, 85), (92, 93, 94, 95, 96, 97, 98, 99), (88, 89, 97, 96), (86, 87, 95, 94), (84, 85, 93, 92), (91, 84, 92, 99), (89, 90, 98, 97), (87, 88, 96, 95), (85, 86, 94, 93)])
_uv = me_cylinder_004.uv_layers.new(name='UVMap')
_uv.uv.foreach_set('vector', [0.09185, 0.825, 0.09961, 0.8008, 0.1024, 0.8013, 0.1, 0.826, 0.109, 0.7974, 0.1092, 0.8014, 0.1064, 0.8016, 0.1062, 0.7976, 0.1133, 0.8259, 0.1137, 0.8399, 0.105, 0.8399, 0.1054, 0.8262, 0.1137, 0.8399, 0.1137, 0.8457, 0.105, 0.8457, 0.105, 0.8399, 0.1, 0.826, 0.1024, 0.8013, 0.1064, 0.8016, 0.1054, 0.8262, 0.1133, 0.8259, 0.1092, 0.8014, 0.1132, 0.8007, 0.1188, 0.8253, 0.09932, 0.8396, 0.1, 0.826, 0.1054, 0.8262, 0.105, 0.8399, 0.1092, 0.8014, 0.1133, 0.8259, 0.1054, 0.8262, 0.1064, 0.8016, 0.09088, 0.8391, 0.09185, 0.825, 0.1, 0.826, 0.09932, 0.8396, 0.1137, 0.8399, 0.1133, 0.8259, 0.1188, 0.8253, 0.1196, 0.8396, 0.01118, 0.8561, 0.0691, 0.8534, 0.07497, 0.8647, 0.01169, 0.8685, 0.02467, 0.7752, 0.08275, 0.7933, 0.07376, 0.8028, 0.02122, 0.7863, 0.02122, 0.7863, 0.07376, 0.8028, 0.0687, 0.8112, 0.01799, 0.7976, 0.01799, 0.7976, 0.0687, 0.8112, 0.0658, 0.8191, 0.01528, 0.8089, 0.01528, 0.8089, 0.0658, 0.8191, 0.06442, 0.827, 0.0132, 0.8204, 0.0132, 0.8204, 0.06442, 0.827, 0.06436, 0.8351, 0.01183, 0.8321, 0.0691, 0.8534, 0.06577, 0.8437, 0.07216, 0.8416, 0.07614, 0.8493, 0.01183, 0.8321, 0.06436, 0.8351, 0.06577, 0.8437, 0.01118, 0.844, 0.01118, 0.844, 0.06577, 0.8437, 0.0691, 0.8534, 0.01118, 0.8561, 0.2061, 0.8661, 0.1622, 0.8661, 0.1644, 0.8608, 0.2038, 0.8609, 0.07216, 0.8416, 0.07037, 0.8343, 0.0786, 0.8331, 0.08034, 0.838, 0.07497, 0.8647, 0.0691, 0.8534, 0.07614, 0.8493, 0.08388, 0.8577, 0.0687, 0.8112, 0.07376, 0.8028, 0.07947, 0.808, 0.07436, 0.8142, 0.06436, 0.8351, 0.06442, 0.827, 0.0702, 0.8273, 0.07037, 0.8343, 0.0658, 0.8191, 0.0687, 0.8112, 0.07436, 0.8142, 0.07147, 0.8207, 0.06577, 0.8437, 0.06436, 0.8351, 0.07037, 0.8343, 0.07216, 0.8416, 0.07376, 0.8028, 0.08275, 0.7933, 0.08837, 0.8025, 0.07947, 0.808, 0.06442, 0.827, 0.0658, 0.8191, 0.07147, 0.8207, 0.0702, 0.8273, 0.07815, 0.8281, 0.07887, 0.8233, 0.08007, 0.8236, 0.07956, 0.8279, 0.0702, 0.8273, 0.07147, 0.8207, 0.07887, 0.8233, 0.07815, 0.8281, 0.07436, 0.8142, 0.07947, 0.808, 0.08453, 0.8153, 0.08095, 0.8189, 0.08388, 0.8577, 0.07614, 0.8493, 0.08374, 0.8425, 0.08948, 0.8457, 0.07614, 0.8493, 0.07216, 0.8416, 0.08034, 0.838, 0.08374, 0.8425, 0.07037, 0.8343, 0.0702, 0.8273, 0.07815, 0.8281, 0.0786, 0.8331, 0.07147, 0.8207, 0.07436, 0.8142, 0.08095, 0.8189, 0.07887, 0.8233, 0.07947, 0.808, 0.08837, 0.8025, 0.08983, 0.8136, 0.08453, 0.8153, 0.2943, 0.8598, 0.2668, 0.8321, 0.3068, 0.8146, 0.3103, 0.8191, 0.08095, 0.8189, 0.08453, 0.8153, 0.08515, 0.8168, 0.08199, 0.8198, 0.08948, 0.8457, 0.08374, 0.8425, 0.08517, 0.8408, 0.08993, 0.8434, 0.08374, 0.8425, 0.08034, 0.838, 0.08193, 0.8369, 0.08517, 0.8408, 0.0786, 0.8331, 0.07815, 0.8281, 0.07956, 0.8279, 0.08013, 0.8325, 0.07887, 0.8233, 0.08095, 0.8189, 0.08199, 0.8198, 0.08007, 0.8236, 0.08453, 0.8153, 0.08983, 0.8136, 0.08945, 0.8156, 0.08515, 0.8168, 0.08034, 0.838, 0.0786, 0.8331, 0.08013, 0.8325, 0.08193, 0.8369, 0.3103, 0.8191, 0.3068, 0.8146, 0.3099, 0.8136, 0.3117, 0.8163, 0.2668, 0.7932, 0.2943, 0.7656, 0.3119, 0.8056, 0.3075, 0.809, 0.3334, 0.7656, 0.361, 0.7932, 0.3209, 0.8107, 0.3174, 0.8063, 0.3609, 0.8322, 0.3334, 0.8598, 0.3158, 0.8198, 0.3202, 0.8163, 0.3334, 0.8598, 0.2943, 0.8598, 0.3103, 0.8191, 0.3158, 0.8198, 0.2668, 0.8321, 0.2668, 0.7932, 0.3075, 0.809, 0.3068, 0.8146, 0.2943, 0.7656, 0.3334, 0.7656, 0.3174, 0.8063, 0.3119, 0.8056, 0.361, 0.7932, 0.3609, 0.8322, 0.3202, 0.8163, 0.3209, 0.8107, 0.2669, 0.8547, 0.2699, 0.8548, 0.2721, 0.8566, 0.2721, 0.8595, 0.27, 0.8615, 0.267, 0.8614, 0.2648, 0.8595, 0.2648, 0.8567, 0.2633, 0.8453, 0.2669, 0.8547, 0.2648, 0.8567, 0.2559, 0.8527, 0.2559, 0.8527, 0.2648, 0.8567, 0.2648, 0.8595, 0.2559, 0.8632, 0.2633, 0.8707, 0.267, 0.8614, 0.27, 0.8615, 0.2736, 0.8709, 0.281, 0.8635, 0.2721, 0.8595, 0.2721, 0.8566, 0.281, 0.853, 0.2737, 0.8455, 0.2699, 0.8548, 0.2669, 0.8547, 0.2633, 0.8453, 0.2559, 0.8632, 0.2648, 0.8595, 0.267, 0.8614, 0.2633, 0.8707, 0.2736, 0.8709, 0.27, 0.8615, 0.2721, 0.8595, 0.281, 0.8635, 0.281, 0.853, 0.2721, 0.8566, 0.2699, 0.8548, 0.2737, 0.8455, 0.3174, 0.8149, 0.3148, 0.8168, 0.3117, 0.8163, 0.3099, 0.8136, 0.3103, 0.8104, 0.3129, 0.8086, 0.316, 0.8091, 0.3179, 0.8117, 0.3075, 0.809, 0.3119, 0.8056, 0.3129, 0.8086, 0.3103, 0.8104, 0.3174, 0.8063, 0.3209, 0.8107, 0.3179, 0.8117, 0.316, 0.8091, 0.3202, 0.8163, 0.3158, 0.8198, 0.3148, 0.8168, 0.3174, 0.8149, 0.3158, 0.8198, 0.3103, 0.8191, 0.3117, 0.8163, 0.3148, 0.8168, 0.3068, 0.8146, 0.3075, 0.809, 0.3103, 0.8104, 0.3099, 0.8136, 0.3119, 0.8056, 0.3174, 0.8063, 0.316, 0.8091, 0.3129, 0.8086, 0.3209, 0.8107, 0.3202, 0.8163, 0.3174, 0.8149, 0.3179, 0.8117, 0.1365, 0.8327, 0.1364, 0.7931, 0.168, 0.804, 0.1667, 0.8183, 0.1312, 0.791, 0.1621, 0.76, 0.1643, 0.7652, 0.1364, 0.7931, 0.1621, 0.76, 0.2058, 0.7602, 0.2036, 0.7654, 0.1643, 0.7652, 0.2362, 0.7915, 0.2366, 0.8349, 0.2314, 0.8329, 0.2311, 0.7937, 0.1622, 0.8661, 0.1312, 0.8349, 0.1365, 0.8327, 0.1644, 0.8608, 0.2366, 0.8349, 0.2061, 0.8661, 0.2038, 0.8609, 0.2314, 0.8329, 0.1312, 0.8349, 0.1312, 0.791, 0.1364, 0.7931, 0.1365, 0.8327, 0.2058, 0.7602, 0.2362, 0.7915, 0.2311, 0.7937, 0.2036, 0.7654, 0.1786, 0.7949, 0.1923, 0.7963, 0.2004, 0.8081, 0.2001, 0.8224, 0.1896, 0.8311, 0.1757, 0.8295, 0.1667, 0.8183, 0.168, 0.804, 0.2038, 0.8609, 0.1644, 0.8608, 0.1757, 0.8295, 0.1896, 0.8311, 0.2311, 0.7937, 0.2314, 0.8329, 0.2001, 0.8224, 0.2004, 0.8081, 0.1643, 0.7652, 0.2036, 0.7654, 0.1923, 0.7963, 0.1786, 0.7949, 0.1364, 0.7931, 0.1643, 0.7652, 0.1786, 0.7949, 0.168, 0.804, 0.1644, 0.8608, 0.1365, 0.8327, 0.1667, 0.8183, 0.1757, 0.8295, 0.2314, 0.8329, 0.2038, 0.8609, 0.1896, 0.8311, 0.2001, 0.8224, 0.2036, 0.7654, 0.2311, 0.7937, 0.2004, 0.8081, 0.1923, 0.7963])
me_cylinder_004.use_remesh_preserve_volume = False
me_cylinder_004.use_remesh_preserve_attributes = False
me_cylinder_004.use_mirror_vertex_groups = False
me_cylinder_004.update()
arm_armature = bpy.data.armatures.new('Armature')  # bones are not reproduced

# ---- objects
ob_fireextinguisher_main_handle = bpy.data.objects.new('FireExtinguisher_Main_Handle', me_cylinder_002)
ob_fireextinguisher_tube_bones = bpy.data.objects.new('FireExtinguisher_Tube_Bones', arm_armature)
ob_fireextinguisher_tube = bpy.data.objects.new('FireExtinguisher_Tube', me_cylinder_001)
ob_prop_blowtorch = bpy.data.objects.new('Prop_Blowtorch', me_cylinder)
ob_fireextinguisher_hose = bpy.data.objects.new('FireExtinguisher_Hose', me_cylinder_005)
ob_fireextinguisher_main = bpy.data.objects.new('FireExtinguisher_Main', me_cylinder_004)

# ---- transforms, parenting, visibility, modifiers, constraints
ob_fireextinguisher_main_handle.location = (-0.2, 0.0, 0.25)
ob_fireextinguisher_main_handle.rotation_euler = (1.854, 2.132e-16, 2.84e-16)
ob_fireextinguisher_main_handle.show_wire = True
ob_fireextinguisher_main_handle.lineart.crease_threshold = 0.0
ob_fireextinguisher_tube_bones.location = (0.0, -0.2, 0.0)
ob_fireextinguisher_tube_bones.lineart.crease_threshold = 0.0
ob_fireextinguisher_tube.parent = ob_fireextinguisher_tube_bones
ob_fireextinguisher_tube.matrix_parent_inverse = Matrix(((1.0, 0.0, 0.0, 0.0), (0.0, 1.0, 0.0, 0.2), (0.0, 0.0, 1.0, 0.0), (0.0, 0.0, 0.0, 1.0)))
ob_fireextinguisher_tube.location = (0.0, -0.2, 0.0)
ob_fireextinguisher_tube.show_wire = True
ob_fireextinguisher_tube.show_all_edges = True
ob_fireextinguisher_tube.lineart.crease_threshold = 0.0
_vg = ob_fireextinguisher_tube.vertex_groups.new(name='Bone01')
for _i, _w in zip([0, 2, 4, 6, 8, 10, 12, 14, 16, 25, 30, 35, 40, 45, 50, 55], [0.9985, 0.9985, 0.9985, 0.9984, 0.9985, 0.9985, 0.9985, 0.9984, 0.4999, 0.4999, 0.4999, 0.4999, 0.4999, 0.4999, 0.4999, 0.4999]): _vg.add([_i], _w, 'REPLACE')
_vg = ob_fireextinguisher_tube.vertex_groups.new(name='Bone02')
for _i, _w in zip([16, 17, 24, 25, 29, 30, 34, 35, 39, 40, 44, 45, 49, 50, 54, 55], [0.4997, 0.4997, 0.4997, 0.4997, 0.4997, 0.4997, 0.4997, 0.4997, 0.4997, 0.4997, 0.4997, 0.4997, 0.4997, 0.4997, 0.4997, 0.4997]): _vg.add([_i], _w, 'REPLACE')
_vg = ob_fireextinguisher_tube.vertex_groups.new(name='Bone03')
for _i, _w in zip([17, 18, 23, 24, 28, 29, 33, 34, 38, 39, 43, 44, 48, 49, 53, 54], [0.4996, 0.4997, 0.4997, 0.4996, 0.4997, 0.4996, 0.4997, 0.4996, 0.4997, 0.4996, 0.4997, 0.4996, 0.4997, 0.4996, 0.4997, 0.4996]): _vg.add([_i], _w, 'REPLACE')
_vg = ob_fireextinguisher_tube.vertex_groups.new(name='Bone04')
for _i, _w in zip([18, 19, 22, 23, 27, 28, 32, 33, 37, 38, 42, 43, 47, 48, 52, 53], [0.4997, 0.4996, 0.4996, 0.4997, 0.4996, 0.4997, 0.4996, 0.4997, 0.4996, 0.4997, 0.4996, 0.4997, 0.4996, 0.4997, 0.4996, 0.4997]): _vg.add([_i], _w, 'REPLACE')
_vg = ob_fireextinguisher_tube.vertex_groups.new(name='Bone05')
for _i, _w in zip([19, 20, 21, 22, 26, 27, 31, 32, 36, 37, 41, 42, 46, 47, 51, 52], [0.4997, 0.4997, 0.4997, 0.4997, 0.4997, 0.4997, 0.4997, 0.4997, 0.4997, 0.4997, 0.4997, 0.4997, 0.4997, 0.4997, 0.4997, 0.4997]): _vg.add([_i], _w, 'REPLACE')
_vg = ob_fireextinguisher_tube.vertex_groups.new(name='Bone06')
for _i, _w in zip([1, 3, 5, 7, 9, 11, 13, 15, 20, 21, 26, 31, 36, 41, 46, 51], [0.996, 0.9973, 0.996, 0.9973, 0.996, 0.9973, 0.996, 0.9973, 0.4999, 0.4999, 0.4999, 0.4999, 0.4999, 0.4999, 0.4999, 0.4999]): _vg.add([_i], _w, 'REPLACE')
_m = ob_fireextinguisher_tube.modifiers.new('Armature', 'ARMATURE')
_m.object = ob_fireextinguisher_tube_bones
ob_prop_blowtorch.location = (0.0, 0.0, 0.0)
ob_prop_blowtorch.rotation_euler = (1.571, 2.22e-16, 2.22e-16)
ob_prop_blowtorch.show_wire = True
ob_prop_blowtorch.lineart.crease_threshold = 0.0
ob_fireextinguisher_hose.location = (-0.2, -0.1714, 0.2)
ob_fireextinguisher_hose.show_wire = True
ob_fireextinguisher_hose.lineart.crease_threshold = 0.0
ob_fireextinguisher_main.location = (-0.2, 0.0, 0.0)
ob_fireextinguisher_main.rotation_euler = (1.571, 2.22e-16, 2.22e-16)
ob_fireextinguisher_main.show_wire = True
ob_fireextinguisher_main.lineart.crease_threshold = 0.0

# ---- collection membership
col_collection_1.objects.link(ob_fireextinguisher_main_handle)
col_collection_1.objects.link(ob_fireextinguisher_tube_bones)
col_collection_1.objects.link(ob_fireextinguisher_tube)
col_collection_1.objects.link(ob_prop_blowtorch)
col_collection_1.objects.link(ob_fireextinguisher_hose)
col_collection_1.objects.link(ob_fireextinguisher_main)

# ---- scene / render settings (as saved in the file)
scene.frame_start = 1; scene.frame_end = 250; scene.frame_set(1)
scene.render.engine = 'BLENDER_EEVEE_NEXT'
scene.render.resolution_percentage = 50
scene.render.dither_intensity = 0.0
scene.cycles.use_denoising = False
scene.cycles.samples = 128
scene.cycles.sampling_pattern = 'TABULATED_SOBOL'
scene.cycles.use_adaptive_sampling = False
scene.cycles.use_light_tree = False
scene.cycles.blur_glossy = 0.0
scene.cycles.sample_clamp_indirect = 0.0
scene.view_settings.view_transform = 'Standard'
bpy.context.view_layer.update()

# ---- added for rendering (the .blend has no active camera and no usable light): camera, sun
cam_auto = bpy.data.cameras.new('AutoCamera')
cam_auto.lens = 50.0
cam_auto.sensor_width = 36.0
cam_auto.clip_end = 1000.0
ob_auto_camera = bpy.data.objects.new('AutoCamera', cam_auto)
scene.collection.objects.link(ob_auto_camera)
ob_auto_camera.location = (0.587352, -0.887648, 0.658881)
ob_auto_camera.rotation_euler = (1.09748, -7.21219e-08, 0.694738)
scene.camera = ob_auto_camera
light_auto_sun = bpy.data.lights.new('AutoSun', 'SUN')
light_auto_sun.energy = 3.0
light_auto_sun.angle = 0.0523599
ob_auto_sun = bpy.data.objects.new('AutoSun', light_auto_sun)
scene.collection.objects.link(ob_auto_sun)
ob_auto_sun.rotation_euler = (0.872665, 0.174533, 0.523599)
bpy.context.view_layer.update()
